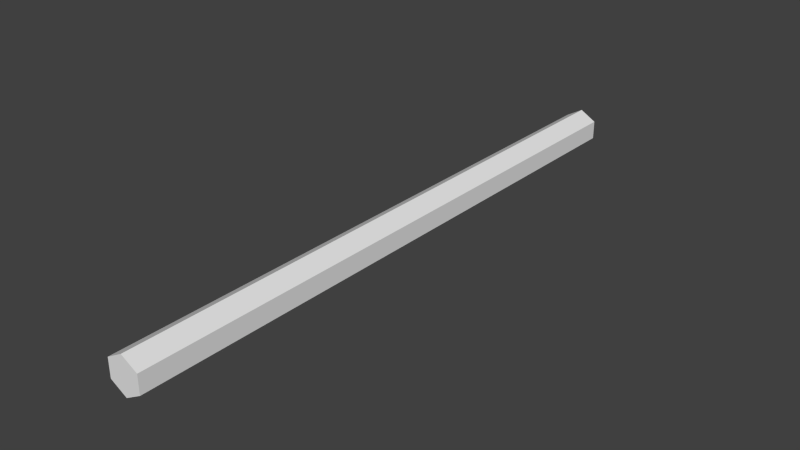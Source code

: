 # Source: staff.blend  (saved by Blender 2.69.0; exported with 4.5.12 LTS)
import bpy
from mathutils import Matrix  # noqa: F401  (used for matrix-valued properties, if any)

bpy.ops.wm.read_factory_settings(use_empty=True)
scene = bpy.context.scene
scene.name = 'Scene'

# ---- collections
col_collection_9 = bpy.data.collections.new('Collection 9'); scene.collection.children.link(col_collection_9)

# ---- world
world_world = bpy.data.worlds.new('World'); scene.world = world_world
world_world.color = (0.05088, 0.05088, 0.05088)
world_world.use_sun_shadow = False
world_world.sun_shadow_jitter_overblur = 0.0
world_world.cycles.sampling_method = 'MANUAL'
world_world.cycles.sample_map_resolution = 256

# ---- meshes
me_mesh_it6_dmspritedef = bpy.data.meshes.new('MESH_IT6_DMSPRITEDEF')
me_mesh_it6_dmspritedef.from_pydata([(-6.2e-05, 0.03418, 0.9103), (0.03265, 0.01556, 0.9103), (0.03271, -0.02167, 0.9103), (6e-05, -0.04041, 0.9103), (-0.03266, -0.02179, 0.9103), (-0.03272, 0.0155, 0.9103), (-6.2e-05, 0.03418, -0.298), (0.03265, 0.01556, -0.298), (0.03271, -0.02167, -0.298), (6e-05, -0.04041, -0.298), (-0.03266, -0.02179, -0.298), (-0.03272, 0.0155, -0.298), (-6.2e-05, 0.03418, 0.9103), (0.03265, 0.01556, 0.9103), (0.03271, -0.02167, 0.9103), (6e-05, -0.04041, 0.9103), (-0.03266, -0.02179, 0.9103), (-0.03272, 0.0155, 0.9103), (-6.2e-05, 0.03418, -0.298), (-6.2e-05, 0.03418, 0.9103), (-0.03272, 0.0155, 0.9103)], [], [(8, 9, 10), (8, 10, 11), (8, 11, 6), (8, 6, 7), (5, 4, 3), (5, 3, 2), (17, 2, 1), (17, 1, 0), (12, 13, 7), (12, 7, 6), (13, 14, 8), (13, 8, 7), (14, 15, 9), (14, 9, 8), (15, 16, 10), (15, 10, 9), (16, 20, 11), (16, 11, 10), (20, 19, 18), (20, 18, 11)])
_uv = me_mesh_it6_dmspritedef.uv_layers.new(name='UVMap')
_uv.uv.foreach_set('vector', [0.3242, 2.0, 0.5, 2.0, 0.6758, 2.0, 0.3242, 2.0, 0.6758, 2.0, 0.8242, 2.0, 0.3242, 2.0, 0.8242, 2.0, 0.0, 2.0, 0.3242, 2.0, 0.0, 2.0, 0.1758, 2.0, 0.8242, -2.0, 0.6758, -2.0, 0.5, -2.0, 0.8242, -2.0, 0.5, -2.0, 0.3242, -2.0, -0.1758, -2.0, 0.3242, -2.0, 0.1758, -2.0, -0.1758, -2.0, 0.1758, -2.0, 0.0, -2.0, 0.0, -2.0, 0.1758, -2.0, 0.1758, 2.0, 0.0, -2.0, 0.1758, 2.0, 0.0, 2.0, 0.1758, -2.0, 0.3242, -2.0, 0.3242, 2.0, 0.1758, -2.0, 0.3242, 2.0, 0.1758, 2.0, 0.3242, -2.0, 0.5, -2.0, 0.5, 2.0, 0.3242, -2.0, 0.5, 2.0, 0.3242, 2.0, 0.5, -2.0, 0.6758, -2.0, 0.6758, 2.0, 0.5, -2.0, 0.6758, 2.0, 0.5, 2.0, 0.6758, -2.0, 0.8242, -2.0, 0.8242, 2.0, 0.6758, -2.0, 0.8242, 2.0, 0.6758, 2.0, 0.8242, -2.0, 1.0, -2.0, 1.0, 2.0, 0.8242, -2.0, 1.0, 2.0, 0.8242, 2.0])
me_mesh_it6_dmspritedef.use_remesh_preserve_volume = False
me_mesh_it6_dmspritedef.use_remesh_preserve_attributes = False
me_mesh_it6_dmspritedef.use_mirror_vertex_groups = False
me_mesh_it6_dmspritedef.update()

# ---- objects
ob_mesh_it6_dmspritedef = bpy.data.objects.new('MESH_IT6_DMSPRITEDEF', me_mesh_it6_dmspritedef)

# ---- transforms, parenting, visibility, modifiers, constraints
ob_mesh_it6_dmspritedef.location = (0.0, 0.0, 0.0)
ob_mesh_it6_dmspritedef.rotation_euler = (1.571, -0.0, 0.0)
ob_mesh_it6_dmspritedef.lineart.crease_threshold = 0.0

# ---- collection membership
col_collection_9.objects.link(ob_mesh_it6_dmspritedef)

# ---- scene / render settings (as saved in the file)
scene.frame_start = 1; scene.frame_end = 250; scene.frame_set(29)
scene.render.engine = 'BLENDER_EEVEE_NEXT'
scene.render.image_settings.color_mode = 'RGB'
scene.render.image_settings.compression = 90
scene.render.resolution_percentage = 50
scene.render.dither_intensity = 0.0
scene.cycles.use_denoising = False
scene.cycles.samples = 10
scene.cycles.sampling_pattern = 'TABULATED_SOBOL'
scene.cycles.light_sampling_threshold = 0.0
scene.cycles.use_adaptive_sampling = False
scene.cycles.use_light_tree = False
scene.cycles.blur_glossy = 0.0
scene.cycles.volume_bounces = 1
scene.cycles.pixel_filter_type = 'GAUSSIAN'
scene.cycles.sample_clamp_indirect = 0.0
scene.view_settings.view_transform = 'Standard'
bpy.context.view_layer.update()

# ---- added for rendering (the .blend has no active camera and no usable light): camera, sun
cam_auto = bpy.data.cameras.new('AutoCamera')
cam_auto.lens = 50.0
cam_auto.sensor_width = 36.0
cam_auto.clip_end = 1000.0
ob_auto_camera = bpy.data.objects.new('AutoCamera', cam_auto)
scene.collection.objects.link(ob_auto_camera)
ob_auto_camera.location = (1.12172, -1.65222, 0.894263)
ob_auto_camera.rotation_euler = (1.09748, -7.21219e-08, 0.694738)
scene.camera = ob_auto_camera
light_auto_sun = bpy.data.lights.new('AutoSun', 'SUN')
light_auto_sun.energy = 3.0
light_auto_sun.angle = 0.0523599
ob_auto_sun = bpy.data.objects.new('AutoSun', light_auto_sun)
scene.collection.objects.link(ob_auto_sun)
ob_auto_sun.rotation_euler = (0.872665, 0.174533, 0.523599)
bpy.context.view_layer.update()
